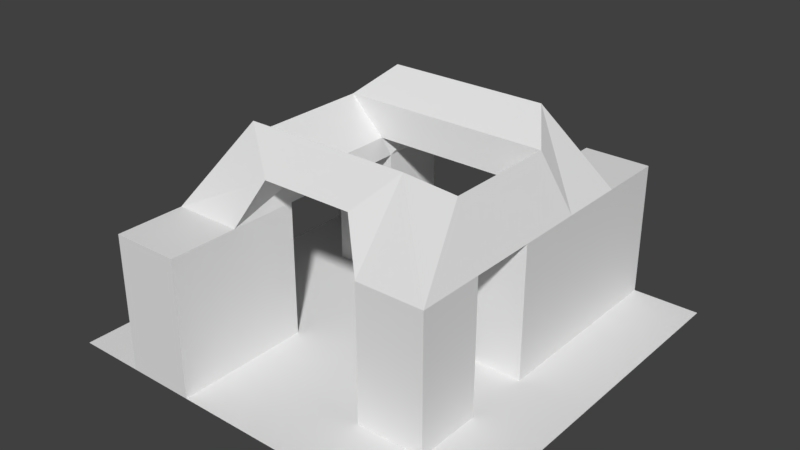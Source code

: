 # Source: stage5unsplit.blend  (saved by Blender 2.79.0; exported with 4.5.12 LTS)
import bpy
from mathutils import Matrix  # noqa: F401  (used for matrix-valued properties, if any)

bpy.ops.wm.read_factory_settings(use_empty=True)
scene = bpy.context.scene
scene.name = 'Scene'

# ---- collections
col_collection_1 = bpy.data.collections.new('Collection 1'); scene.collection.children.link(col_collection_1)

# ---- world
world_world = bpy.data.worlds.new('World'); scene.world = world_world
world_world.color = (0.05088, 0.05088, 0.05088)
world_world.use_sun_shadow = False
world_world.sun_shadow_jitter_overblur = 0.0
world_world.cycles.sampling_method = 'MANUAL'

# ---- meshes
me_plane_001 = bpy.data.meshes.new('Plane.001')
me_plane_001.from_pydata([(-1.0, -1.0, 0.0), (1.0, -1.0, 0.0), (-1.0, 1.0, 0.0), (1.0, 1.0, 0.0), (-1.0, 0.6667, 0.0), (-1.0, 0.3333, 0.0), (-1.0, -2.98e-08, 0.0), (-1.0, -0.3333, 0.0), (-1.0, -0.6667, 0.0), (-0.6667, -1.0, 0.0), (-0.3333, -1.0, 0.0), (2.98e-08, -1.0, 0.0), (0.3333, -1.0, 0.0), (0.6667, -1.0, 0.0), (1.0, -0.6667, 0.0), (1.0, -0.3333, 0.0), (1.0, 2.98e-08, 0.0), (1.0, 0.3333, 0.0), (1.0, 0.6667, 0.0), (0.6667, 1.0, 0.0), (0.3333, 1.0, 0.0), (-2.98e-08, 1.0, 0.0), (-0.3333, 1.0, 0.0), (-0.6667, 1.0, 0.0), (-0.6667, -0.6667, 0.0), (-0.6667, -0.3333, 0.0), (-0.6667, 2.98e-08, 0.0), (-0.6667, 0.3333, 0.0), (-0.6667, 0.6667, 0.0), (-0.3333, -0.6667, 0.0), (-0.3333, -0.3333, 0.0), (-0.3333, 2.98e-08, 0.0), (-0.3333, 0.3333, 0.0), (-0.3333, 0.6667, 0.0), (1.987e-08, -0.6667, 0.0), (9.934e-09, -0.3333, 0.0), (-8.882e-16, 2.98e-08, 0.0), (-9.934e-09, 0.3333, 0.0), (-1.987e-08, 0.6667, 0.0), (0.3333, -0.6667, 0.0), (0.3333, -0.3333, 0.0), (0.3333, 2.98e-08, 0.0), (0.3333, 0.3333, 0.0), (0.3333, 0.6667, 0.0), (0.6667, -0.6667, 0.0), (0.6667, -0.3333, 0.0), (0.6667, 2.98e-08, 0.0), (0.6667, 0.3333, 0.0), (0.6667, 0.6667, 0.0), (-0.6667, -1.0, 0.6667), (-0.3333, -1.0, 0.6667), (-0.6667, -0.6667, 0.6667), (-0.3333, -0.6667, 0.6667), (0.3333, 2.98e-08, 0.6667), (0.3333, 0.3333, 0.6667), (0.6667, 2.98e-08, 0.6667), (0.6667, 0.3333, 0.6667), (-0.6667, 1.0, 0.6667), (-1.0, 1.0, 0.6667), (-1.0, 0.6667, 0.6667), (-0.6667, 0.6667, 0.6667), (0.6667, 1.0, 0.6667), (0.3333, 1.0, 0.6667), (0.3333, 0.6667, 0.6667), (0.6667, 0.6667, 0.6667)], [], [(48, 18, 3, 19), (2, 4, 59, 58), (28, 33, 22, 23), (33, 38, 21, 22), (38, 43, 20, 21), (43, 48, 64, 63), (0, 9, 24, 8), (8, 24, 25, 7), (7, 25, 26, 6), (6, 26, 27, 5), (5, 27, 28, 4), (24, 9, 49, 51), (24, 29, 30, 25), (25, 30, 31, 26), (26, 31, 32, 27), (27, 32, 33, 28), (10, 11, 34, 29), (29, 34, 35, 30), (30, 35, 36, 31), (31, 36, 37, 32), (32, 37, 38, 33), (11, 12, 39, 34), (34, 39, 40, 35), (35, 40, 41, 36), (36, 41, 42, 37), (37, 42, 43, 38), (12, 13, 44, 39), (39, 44, 45, 40), (40, 45, 46, 41), (41, 46, 55, 53), (42, 47, 48, 43), (13, 1, 14, 44), (44, 14, 15, 45), (45, 15, 16, 46), (46, 16, 17, 47), (47, 17, 18, 48), (49, 50, 52, 51), (9, 10, 50, 49), (29, 24, 51, 52), (10, 29, 52, 50), (53, 55, 56, 54), (46, 47, 56, 55), (42, 41, 53, 54), (47, 42, 54, 56), (59, 60, 57, 58), (28, 23, 57, 60), (23, 2, 58, 57), (4, 28, 60, 59), (63, 64, 61, 62), (48, 19, 61, 64), (19, 20, 62, 61), (20, 43, 63, 62)])
me_plane_001.use_remesh_preserve_volume = False
me_plane_001.use_remesh_preserve_attributes = False
me_plane_001.use_mirror_vertex_groups = False
me_plane_001.update()
me_plane = bpy.data.meshes.new('Plane')
me_plane.from_pydata([(-1.0, -1.0, 0.0), (1.0, -1.0, 0.0), (-1.0, 1.0, 0.0), (1.0, 1.0, 0.0), (-1.0, 0.5, 0.0), (-1.0, -0.5, 0.0), (-0.5, -1.0, 0.0), (0.5, -1.0, 0.0), (1.0, -0.5, 0.0), (1.0, 0.5, 0.0), (0.5, 1.0, 0.0), (-0.5, 1.0, 0.0), (-0.5, -0.5, 0.0), (-0.5, 0.5, 0.0), (0.5, -0.5, 0.0), (0.5, 0.5, 0.0), (-1.0, -0.5, 1.0), (-1.0, -1.0, 1.0), (0.5, -1.0, 1.0), (1.0, -1.0, 1.0), (1.0, 0.5, 1.0), (1.0, 1.0, 1.0), (-0.5, 1.0, 1.0), (-1.0, 1.0, 1.0), (-1.0, 0.5, 1.0), (-0.5, -1.0, 1.0), (1.0, -0.5, 1.0), (0.5, 1.0, 1.0), (-0.5, 0.5, 1.0), (-0.5, -0.5, 1.0), (0.5, 0.5, 1.0), (0.5, -0.5, 1.0), (-0.7888, -0.4299, 1.414), (-0.6013, -0.6951, 1.601), (0.3362, -0.8689, 1.336), (0.6013, -0.6951, 1.601), (0.7888, 0.4299, 1.414), (0.6013, 0.6951, 1.601), (-0.3362, 0.8689, 1.336), (-0.6013, 0.6951, 1.601), (-0.7888, 0.4299, 1.414), (-0.3362, -0.8689, 1.336), (0.7888, -0.4299, 1.414), (0.3362, 0.8689, 1.336), (-0.5237, 0.4299, 1.149), (-0.5237, -0.4299, 1.149), (0.5237, 0.4299, 1.149), (0.5237, -0.4299, 1.149)], [], [(8, 14, 31, 26), (0, 6, 25, 17), (6, 12, 29, 25), (13, 11, 22, 28), (23, 24, 40, 39), (31, 18, 34, 47), (22, 23, 39, 38), (5, 0, 17, 16), (10, 15, 30, 27), (1, 8, 26, 19), (15, 9, 20, 30), (7, 1, 19, 18), (14, 7, 18, 31), (9, 3, 21, 20), (3, 10, 27, 21), (11, 2, 23, 22), (12, 5, 16, 29), (2, 4, 24, 23), (4, 13, 28, 24), (17, 25, 41, 33), (19, 26, 42, 35), (21, 27, 43, 37), (16, 17, 33, 32), (28, 22, 38, 44), (18, 19, 35, 34), (25, 29, 45, 41), (20, 21, 37, 36), (27, 30, 46, 43), (32, 42, 47, 45), (45, 47, 34, 41), (41, 34, 35, 33), (33, 35, 42, 32), (36, 40, 44, 46), (46, 44, 38, 43), (43, 38, 39, 37), (37, 39, 40, 36), (29, 28, 44, 45), (45, 44, 40, 32), (32, 40, 24, 16), (16, 24, 28, 29), (26, 20, 36, 42), (42, 36, 46, 47), (47, 46, 30, 31), (31, 30, 20, 26)])
me_plane.use_remesh_preserve_volume = False
me_plane.use_remesh_preserve_attributes = False
me_plane.use_mirror_vertex_groups = False
me_plane.update()

# ---- objects
ob_plane_001 = bpy.data.objects.new('Plane.001', me_plane_001)
ob_plane = bpy.data.objects.new('Plane', me_plane)

# ---- transforms, parenting, visibility, modifiers, constraints
ob_plane_001.location = (0.0, 0.0, 0.0)
ob_plane_001.scale = (6.0, 6.0, 6.0)
ob_plane_001.lineart.crease_threshold = 0.0
ob_plane.location = (0.0, 0.0, 0.0)
ob_plane.scale = (4.0, 4.0, 4.0)
ob_plane.lineart.crease_threshold = 0.0

# ---- collection membership
col_collection_1.objects.link(ob_plane_001)
col_collection_1.objects.link(ob_plane)

# ---- scene / render settings (as saved in the file)
scene.frame_start = 1; scene.frame_end = 250; scene.frame_set(1)
scene.render.engine = 'BLENDER_EEVEE_NEXT'
scene.render.resolution_percentage = 50
scene.render.dither_intensity = 0.0
scene.cycles.use_denoising = False
scene.cycles.samples = 128
scene.cycles.sampling_pattern = 'TABULATED_SOBOL'
scene.cycles.use_adaptive_sampling = False
scene.cycles.use_light_tree = False
scene.cycles.blur_glossy = 0.0
scene.cycles.sample_clamp_indirect = 0.0
scene.view_settings.view_transform = 'Standard'
bpy.context.view_layer.update()

# ---- added for rendering (the .blend has no active camera and no usable light): camera, sun
cam_auto = bpy.data.cameras.new('AutoCamera')
cam_auto.lens = 50.0
cam_auto.sensor_width = 36.0
cam_auto.clip_end = 1000.0
ob_auto_camera = bpy.data.objects.new('AutoCamera', cam_auto)
scene.collection.objects.link(ob_auto_camera)
ob_auto_camera.location = (16.7828, -20.1393, 16.6289)
ob_auto_camera.rotation_euler = (1.09748, -7.21219e-08, 0.694738)
scene.camera = ob_auto_camera
light_auto_sun = bpy.data.lights.new('AutoSun', 'SUN')
light_auto_sun.energy = 3.0
light_auto_sun.angle = 0.0523599
ob_auto_sun = bpy.data.objects.new('AutoSun', light_auto_sun)
scene.collection.objects.link(ob_auto_sun)
ob_auto_sun.rotation_euler = (0.872665, 0.174533, 0.523599)
bpy.context.view_layer.update()
